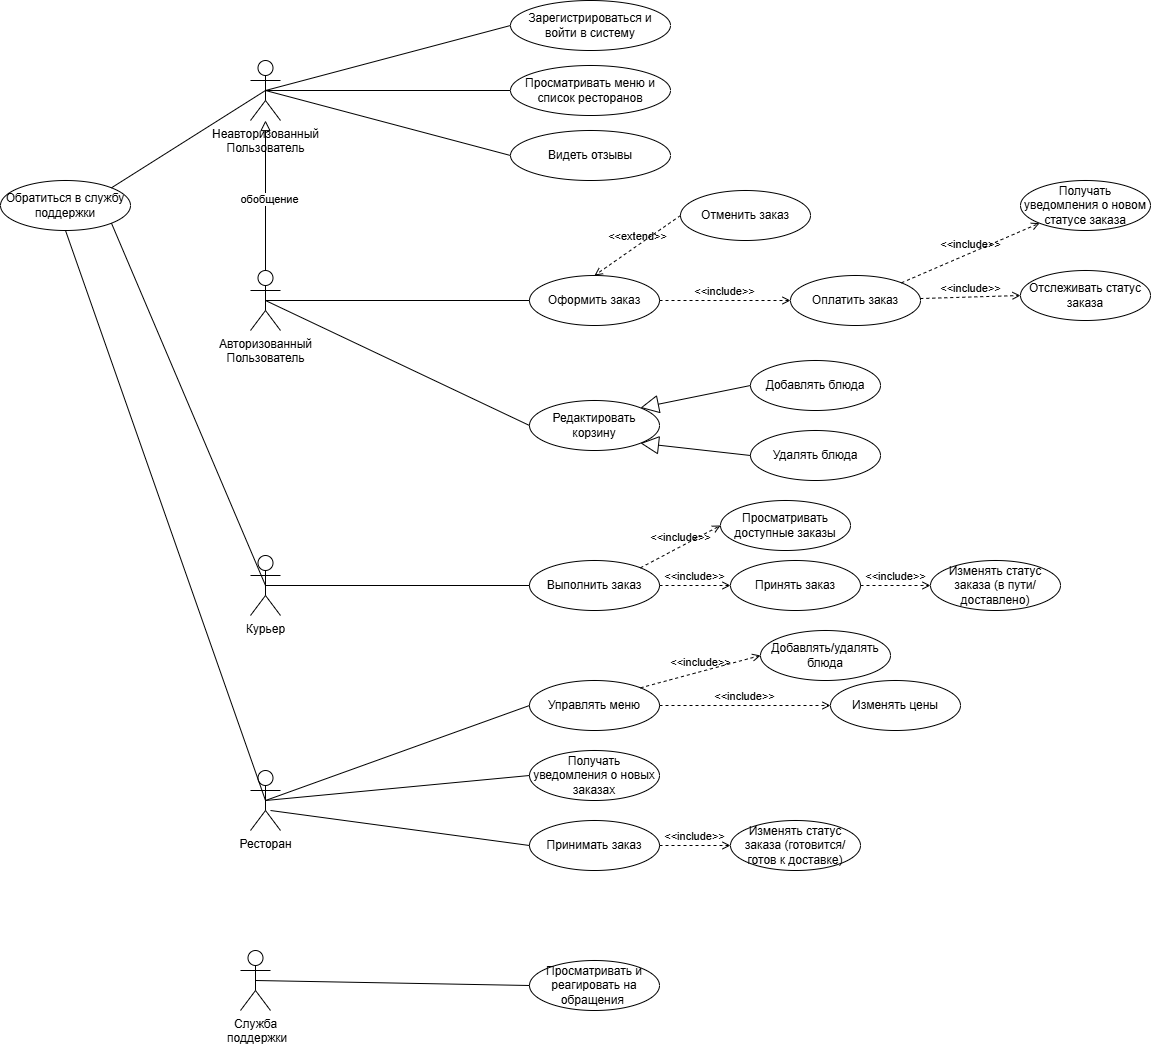

The diagram above was exported from draw.io. Its source (the exported page's mxGraphModel, read from the mxfile embedded in the PNG):
<mxGraphModel dx="2585" dy="3109" grid="1" gridSize="10" guides="1" tooltips="1" connect="1" arrows="1" fold="1" page="1" pageScale="1" pageWidth="827" pageHeight="1169" background="none" math="0" shadow="0">
  <root>
    <mxCell id="0" />
    <mxCell id="1" parent="0" />
    <mxCell id="_kWBFBE1xgVXMCBGmh_B-1" parent="1" style="shape=umlActor;verticalLabelPosition=bottom;verticalAlign=top;html=1;outlineConnect=0;" value="Служба&lt;br&gt;&amp;nbsp;поддержки" vertex="1">
      <mxGeometry height="60" width="30" x="60" y="940" as="geometry" />
    </mxCell>
    <mxCell id="_kWBFBE1xgVXMCBGmh_B-2" parent="1" style="shape=umlActor;verticalLabelPosition=bottom;verticalAlign=top;html=1;outlineConnect=0;" value="Ресторан" vertex="1">
      <mxGeometry height="60" width="30" x="70" y="760" as="geometry" />
    </mxCell>
    <mxCell id="_kWBFBE1xgVXMCBGmh_B-3" parent="1" style="shape=umlActor;verticalLabelPosition=bottom;verticalAlign=top;html=1;outlineConnect=0;" value="&lt;font dir=&quot;auto&quot; style=&quot;vertical-align: inherit;&quot;&gt;&lt;font dir=&quot;auto&quot; style=&quot;vertical-align: inherit;&quot;&gt;Курьер&lt;/font&gt;&lt;/font&gt;" vertex="1">
      <mxGeometry height="60" width="30" x="70" y="545" as="geometry" />
    </mxCell>
    <mxCell id="_kWBFBE1xgVXMCBGmh_B-4" parent="1" style="shape=umlActor;verticalLabelPosition=bottom;verticalAlign=top;html=1;outlineConnect=0;" value="&lt;font dir=&quot;auto&quot; style=&quot;vertical-align: inherit;&quot;&gt;&lt;font dir=&quot;auto&quot; style=&quot;vertical-align: inherit;&quot;&gt;Неавторизованный&lt;br&gt;Пользователь&lt;/font&gt;&lt;/font&gt;" vertex="1">
      <mxGeometry height="60" width="30" x="70" y="50" as="geometry" />
    </mxCell>
    <mxCell id="_kWBFBE1xgVXMCBGmh_B-12" parent="1" style="ellipse;html=1;whiteSpace=wrap;" value="Зарегистрироваться и войти в систему" vertex="1">
      <mxGeometry height="50" width="160" x="330" y="-10" as="geometry" />
    </mxCell>
    <mxCell id="_kWBFBE1xgVXMCBGmh_B-13" parent="1" style="ellipse;html=1;whiteSpace=wrap;" value="Редактировать корзину" vertex="1">
      <mxGeometry height="50" width="130" x="349" y="390" as="geometry" />
    </mxCell>
    <mxCell id="_kWBFBE1xgVXMCBGmh_B-14" parent="1" style="shape=umlActor;verticalLabelPosition=bottom;verticalAlign=top;html=1;outlineConnect=0;" value="&lt;font dir=&quot;auto&quot; style=&quot;vertical-align: inherit;&quot;&gt;&lt;font dir=&quot;auto&quot; style=&quot;vertical-align: inherit;&quot;&gt;Авторизованный&lt;br&gt;Пользователь&lt;/font&gt;&lt;/font&gt;" vertex="1">
      <mxGeometry height="60" width="30" x="70" y="260" as="geometry" />
    </mxCell>
    <mxCell id="_kWBFBE1xgVXMCBGmh_B-16" parent="1" style="ellipse;html=1;whiteSpace=wrap;" value="Просматривать меню и список ресторанов" vertex="1">
      <mxGeometry height="50" width="160" x="330" y="55" as="geometry" />
    </mxCell>
    <mxCell id="_kWBFBE1xgVXMCBGmh_B-17" parent="1" style="ellipse;html=1;whiteSpace=wrap;" value="Оформить заказ" vertex="1">
      <mxGeometry height="50" width="130" x="349" y="265" as="geometry" />
    </mxCell>
    <mxCell id="_kWBFBE1xgVXMCBGmh_B-18" parent="1" style="ellipse;html=1;whiteSpace=wrap;" value="Отменить заказ" vertex="1">
      <mxGeometry height="50" width="130" x="500" y="180" as="geometry" />
    </mxCell>
    <mxCell id="_kWBFBE1xgVXMCBGmh_B-19" parent="1" style="ellipse;html=1;whiteSpace=wrap;" value="Оплатить заказ" vertex="1">
      <mxGeometry height="50" width="130" x="610" y="265" as="geometry" />
    </mxCell>
    <mxCell id="_kWBFBE1xgVXMCBGmh_B-21" parent="1" style="ellipse;html=1;whiteSpace=wrap;" value="Отслеживать статус заказа" vertex="1">
      <mxGeometry height="50" width="130" x="840" y="260" as="geometry" />
    </mxCell>
    <mxCell id="_kWBFBE1xgVXMCBGmh_B-22" parent="1" style="ellipse;html=1;whiteSpace=wrap;" value="Просматривать доступные заказы" vertex="1">
      <mxGeometry height="50" width="130" x="540" y="490" as="geometry" />
    </mxCell>
    <mxCell id="_kWBFBE1xgVXMCBGmh_B-23" parent="1" style="ellipse;html=1;whiteSpace=wrap;" value="Выполнить заказ" vertex="1">
      <mxGeometry height="50" width="130" x="349" y="550" as="geometry" />
    </mxCell>
    <mxCell id="_kWBFBE1xgVXMCBGmh_B-24" parent="1" style="ellipse;html=1;whiteSpace=wrap;" value="Изменять статус заказа (в пути/доставлено)" vertex="1">
      <mxGeometry height="50" width="130" x="750" y="550" as="geometry" />
    </mxCell>
    <mxCell id="_kWBFBE1xgVXMCBGmh_B-26" parent="1" style="ellipse;html=1;whiteSpace=wrap;" value="Обратиться в службу поддержки" vertex="1">
      <mxGeometry height="50" width="130" x="-180" y="170" as="geometry" />
    </mxCell>
    <mxCell id="_kWBFBE1xgVXMCBGmh_B-27" parent="1" style="ellipse;html=1;whiteSpace=wrap;" value="Управлять меню" vertex="1">
      <mxGeometry height="50" width="130" x="349" y="670" as="geometry" />
    </mxCell>
    <mxCell id="_kWBFBE1xgVXMCBGmh_B-28" parent="1" style="ellipse;html=1;whiteSpace=wrap;" value="Получать уведомления о новых заказах" vertex="1">
      <mxGeometry height="50" width="130" x="349" y="740" as="geometry" />
    </mxCell>
    <mxCell id="_kWBFBE1xgVXMCBGmh_B-29" parent="1" style="ellipse;html=1;whiteSpace=wrap;" value="Получать уведомления о новом статусе заказа" vertex="1">
      <mxGeometry height="50" width="130" x="840" y="170" as="geometry" />
    </mxCell>
    <mxCell id="_kWBFBE1xgVXMCBGmh_B-30" parent="1" style="ellipse;html=1;whiteSpace=wrap;" value="Принимать заказ" vertex="1">
      <mxGeometry height="50" width="130" x="349" y="810" as="geometry" />
    </mxCell>
    <mxCell id="_kWBFBE1xgVXMCBGmh_B-31" parent="1" style="ellipse;html=1;whiteSpace=wrap;" value="Изменять статус заказа (готовится/готов к доставке)" vertex="1">
      <mxGeometry height="50" width="130" x="550" y="810" as="geometry" />
    </mxCell>
    <mxCell id="_kWBFBE1xgVXMCBGmh_B-32" parent="1" style="ellipse;html=1;whiteSpace=wrap;" value="Просматривать и реагировать на обращения&amp;nbsp;" vertex="1">
      <mxGeometry height="50" width="130" x="349" y="950" as="geometry" />
    </mxCell>
    <mxCell id="_kWBFBE1xgVXMCBGmh_B-34" edge="1" parent="1" source="_kWBFBE1xgVXMCBGmh_B-14" style="endArrow=block;html=1;rounded=0;align=center;verticalAlign=bottom;endFill=0;labelBackgroundColor=none;endSize=8;exitX=0.5;exitY=0;exitDx=0;exitDy=0;exitPerimeter=0;" target="_kWBFBE1xgVXMCBGmh_B-4" value="">
      <mxGeometry relative="1" as="geometry">
        <mxPoint x="70" y="480" as="sourcePoint" />
        <mxPoint x="85" y="150" as="targetPoint" />
      </mxGeometry>
    </mxCell>
    <mxCell id="_kWBFBE1xgVXMCBGmh_B-35" connectable="0" parent="_kWBFBE1xgVXMCBGmh_B-34" style="resizable=0;html=1;align=center;verticalAlign=top;labelBackgroundColor=none;" value="" vertex="1">
      <mxGeometry relative="1" as="geometry" />
    </mxCell>
    <mxCell id="_kWBFBE1xgVXMCBGmh_B-48" connectable="0" parent="_kWBFBE1xgVXMCBGmh_B-34" style="edgeLabel;html=1;align=center;verticalAlign=middle;resizable=0;points=[];" value="обобщение" vertex="1">
      <mxGeometry relative="1" x="-0.04" y="-3" as="geometry">
        <mxPoint as="offset" />
      </mxGeometry>
    </mxCell>
    <mxCell id="_kWBFBE1xgVXMCBGmh_B-36" edge="1" parent="1" source="_kWBFBE1xgVXMCBGmh_B-4" style="endArrow=none;html=1;rounded=0;exitX=0.5;exitY=0.5;exitDx=0;exitDy=0;exitPerimeter=0;entryX=0;entryY=0.5;entryDx=0;entryDy=0;" target="_kWBFBE1xgVXMCBGmh_B-12" value="">
      <mxGeometry height="50" relative="1" width="50" as="geometry">
        <mxPoint x="410" y="570" as="sourcePoint" />
        <mxPoint x="460" y="520" as="targetPoint" />
      </mxGeometry>
    </mxCell>
    <mxCell id="_kWBFBE1xgVXMCBGmh_B-37" edge="1" parent="1" source="_kWBFBE1xgVXMCBGmh_B-4" style="endArrow=none;html=1;rounded=0;exitX=0.5;exitY=0.5;exitDx=0;exitDy=0;exitPerimeter=0;entryX=0;entryY=0.5;entryDx=0;entryDy=0;" target="_kWBFBE1xgVXMCBGmh_B-16" value="">
      <mxGeometry height="50" relative="1" width="50" as="geometry">
        <mxPoint x="410" y="570" as="sourcePoint" />
        <mxPoint x="460" y="520" as="targetPoint" />
      </mxGeometry>
    </mxCell>
    <mxCell id="_kWBFBE1xgVXMCBGmh_B-39" parent="1" style="ellipse;html=1;whiteSpace=wrap;" value="Видеть отзывы" vertex="1">
      <mxGeometry height="50" width="160" x="330" y="120" as="geometry" />
    </mxCell>
    <mxCell id="_kWBFBE1xgVXMCBGmh_B-40" edge="1" parent="1" source="_kWBFBE1xgVXMCBGmh_B-4" style="endArrow=none;html=1;rounded=0;exitX=0.5;exitY=0.5;exitDx=0;exitDy=0;exitPerimeter=0;entryX=0;entryY=0.5;entryDx=0;entryDy=0;" target="_kWBFBE1xgVXMCBGmh_B-39" value="">
      <mxGeometry height="50" relative="1" width="50" as="geometry">
        <mxPoint x="260" y="140" as="sourcePoint" />
        <mxPoint x="505" y="140" as="targetPoint" />
      </mxGeometry>
    </mxCell>
    <mxCell id="_kWBFBE1xgVXMCBGmh_B-45" edge="1" parent="1" source="_kWBFBE1xgVXMCBGmh_B-14" style="endArrow=none;html=1;rounded=0;exitX=0.5;exitY=0.5;exitDx=0;exitDy=0;exitPerimeter=0;entryX=0;entryY=0.5;entryDx=0;entryDy=0;" target="_kWBFBE1xgVXMCBGmh_B-17" value="">
      <mxGeometry height="50" relative="1" width="50" as="geometry">
        <mxPoint x="230" y="415" as="sourcePoint" />
        <mxPoint x="490" y="350" as="targetPoint" />
      </mxGeometry>
    </mxCell>
    <mxCell id="_kWBFBE1xgVXMCBGmh_B-60" edge="1" parent="1" source="_kWBFBE1xgVXMCBGmh_B-17" style="html=1;verticalAlign=bottom;labelBackgroundColor=none;endArrow=open;endFill=0;dashed=1;rounded=0;exitX=1;exitY=0.5;exitDx=0;exitDy=0;entryX=0;entryY=0.5;entryDx=0;entryDy=0;" target="_kWBFBE1xgVXMCBGmh_B-19" value="&amp;lt;&amp;lt;include&amp;gt;&amp;gt;">
      <mxGeometry relative="1" width="160" as="geometry">
        <mxPoint x="350" y="370" as="sourcePoint" />
        <mxPoint x="510" y="370" as="targetPoint" />
      </mxGeometry>
    </mxCell>
    <mxCell id="_kWBFBE1xgVXMCBGmh_B-61" edge="1" parent="1" source="_kWBFBE1xgVXMCBGmh_B-18" style="html=1;verticalAlign=bottom;labelBackgroundColor=none;endArrow=open;endFill=0;dashed=1;rounded=0;entryX=0.5;entryY=0;entryDx=0;entryDy=0;exitX=0;exitY=0.5;exitDx=0;exitDy=0;" target="_kWBFBE1xgVXMCBGmh_B-17" value="&amp;lt;&amp;lt;extend&amp;gt;&amp;gt;">
      <mxGeometry relative="1" width="160" as="geometry">
        <mxPoint x="580" y="370" as="sourcePoint" />
        <mxPoint x="740" y="370" as="targetPoint" />
      </mxGeometry>
    </mxCell>
    <mxCell id="_kWBFBE1xgVXMCBGmh_B-63" edge="1" parent="1" source="_kWBFBE1xgVXMCBGmh_B-14" style="endArrow=none;html=1;rounded=0;exitX=0.5;exitY=0.5;exitDx=0;exitDy=0;exitPerimeter=0;entryX=0;entryY=0.5;entryDx=0;entryDy=0;" target="_kWBFBE1xgVXMCBGmh_B-13" value="">
      <mxGeometry height="50" relative="1" width="50" as="geometry">
        <mxPoint x="250" y="370" as="sourcePoint" />
        <mxPoint x="514" y="370" as="targetPoint" />
      </mxGeometry>
    </mxCell>
    <mxCell id="_kWBFBE1xgVXMCBGmh_B-64" edge="1" parent="1" source="_kWBFBE1xgVXMCBGmh_B-66" style="endArrow=block;endSize=16;endFill=0;html=1;rounded=0;exitX=0;exitY=0.5;exitDx=0;exitDy=0;entryX=1;entryY=0;entryDx=0;entryDy=0;" target="_kWBFBE1xgVXMCBGmh_B-13" value="">
      <mxGeometry relative="1" width="160" as="geometry">
        <mxPoint x="440" y="390" as="sourcePoint" />
        <mxPoint x="600" y="390" as="targetPoint" />
      </mxGeometry>
    </mxCell>
    <mxCell id="_kWBFBE1xgVXMCBGmh_B-65" parent="1" style="ellipse;html=1;whiteSpace=wrap;" value="Удалять блюда" vertex="1">
      <mxGeometry height="50" width="130" x="570" y="420" as="geometry" />
    </mxCell>
    <mxCell id="_kWBFBE1xgVXMCBGmh_B-66" parent="1" style="ellipse;html=1;whiteSpace=wrap;" value="Добавлять блюда" vertex="1">
      <mxGeometry height="50" width="130" x="570" y="350" as="geometry" />
    </mxCell>
    <mxCell id="_kWBFBE1xgVXMCBGmh_B-68" edge="1" parent="1" source="_kWBFBE1xgVXMCBGmh_B-65" style="endArrow=block;endSize=16;endFill=0;html=1;rounded=0;exitX=0;exitY=0.5;exitDx=0;exitDy=0;entryX=1;entryY=1;entryDx=0;entryDy=0;" target="_kWBFBE1xgVXMCBGmh_B-13" value="">
      <mxGeometry relative="1" width="160" as="geometry">
        <mxPoint x="639" y="510" as="sourcePoint" />
        <mxPoint x="550" y="542" as="targetPoint" />
      </mxGeometry>
    </mxCell>
    <mxCell id="_kWBFBE1xgVXMCBGmh_B-70" edge="1" parent="1" source="_kWBFBE1xgVXMCBGmh_B-19" style="html=1;verticalAlign=bottom;labelBackgroundColor=none;endArrow=open;endFill=0;dashed=1;rounded=0;exitX=1;exitY=0;exitDx=0;exitDy=0;entryX=0;entryY=1;entryDx=0;entryDy=0;" target="_kWBFBE1xgVXMCBGmh_B-29" value="&amp;lt;&amp;lt;include&amp;gt;&amp;gt;">
      <mxGeometry relative="1" width="160" as="geometry">
        <mxPoint x="760" y="220" as="sourcePoint" />
        <mxPoint x="891" y="220" as="targetPoint" />
      </mxGeometry>
    </mxCell>
    <mxCell id="_kWBFBE1xgVXMCBGmh_B-71" edge="1" parent="1" source="_kWBFBE1xgVXMCBGmh_B-19" style="html=1;verticalAlign=bottom;labelBackgroundColor=none;endArrow=open;endFill=0;dashed=1;rounded=0;entryX=0;entryY=0.5;entryDx=0;entryDy=0;" target="_kWBFBE1xgVXMCBGmh_B-21" value="&amp;lt;&amp;lt;include&amp;gt;&amp;gt;">
      <mxGeometry relative="1" width="160" as="geometry">
        <mxPoint x="800" y="310" as="sourcePoint" />
        <mxPoint x="931" y="310" as="targetPoint" />
      </mxGeometry>
    </mxCell>
    <mxCell id="_kWBFBE1xgVXMCBGmh_B-72" edge="1" parent="1" source="_kWBFBE1xgVXMCBGmh_B-24" style="edgeStyle=orthogonalEdgeStyle;rounded=0;orthogonalLoop=1;jettySize=auto;html=1;exitX=0.5;exitY=1;exitDx=0;exitDy=0;" target="_kWBFBE1xgVXMCBGmh_B-24">
      <mxGeometry relative="1" as="geometry" />
    </mxCell>
    <mxCell id="_kWBFBE1xgVXMCBGmh_B-73" edge="1" parent="1" source="_kWBFBE1xgVXMCBGmh_B-23" style="html=1;verticalAlign=bottom;labelBackgroundColor=none;endArrow=open;endFill=0;dashed=1;rounded=0;exitX=1;exitY=0;exitDx=0;exitDy=0;entryX=0;entryY=0.5;entryDx=0;entryDy=0;" target="_kWBFBE1xgVXMCBGmh_B-22" value="&amp;lt;&amp;lt;include&amp;gt;&amp;gt;">
      <mxGeometry relative="1" width="160" as="geometry">
        <mxPoint x="550" y="700" as="sourcePoint" />
        <mxPoint x="681" y="700" as="targetPoint" />
      </mxGeometry>
    </mxCell>
    <mxCell id="_kWBFBE1xgVXMCBGmh_B-74" parent="1" style="ellipse;html=1;whiteSpace=wrap;" value="Принять заказ" vertex="1">
      <mxGeometry height="50" width="130" x="550" y="550" as="geometry" />
    </mxCell>
    <mxCell id="_kWBFBE1xgVXMCBGmh_B-75" edge="1" parent="1" source="_kWBFBE1xgVXMCBGmh_B-23" style="html=1;verticalAlign=bottom;labelBackgroundColor=none;endArrow=open;endFill=0;dashed=1;rounded=0;exitX=1;exitY=0.5;exitDx=0;exitDy=0;entryX=0;entryY=0.5;entryDx=0;entryDy=0;" target="_kWBFBE1xgVXMCBGmh_B-74" value="&amp;lt;&amp;lt;include&amp;gt;&amp;gt;">
      <mxGeometry relative="1" width="160" as="geometry">
        <mxPoint x="520" y="652" as="sourcePoint" />
        <mxPoint x="600" y="610" as="targetPoint" />
      </mxGeometry>
    </mxCell>
    <mxCell id="_kWBFBE1xgVXMCBGmh_B-76" edge="1" parent="1" source="_kWBFBE1xgVXMCBGmh_B-74" style="html=1;verticalAlign=bottom;labelBackgroundColor=none;endArrow=open;endFill=0;dashed=1;rounded=0;exitX=1;exitY=0.5;exitDx=0;exitDy=0;entryX=0;entryY=0.5;entryDx=0;entryDy=0;" target="_kWBFBE1xgVXMCBGmh_B-24" value="&amp;lt;&amp;lt;include&amp;gt;&amp;gt;">
      <mxGeometry relative="1" width="160" as="geometry">
        <mxPoint x="670" y="670" as="sourcePoint" />
        <mxPoint x="741" y="670" as="targetPoint" />
      </mxGeometry>
    </mxCell>
    <mxCell id="_kWBFBE1xgVXMCBGmh_B-77" edge="1" parent="1" source="_kWBFBE1xgVXMCBGmh_B-3" style="endArrow=none;html=1;rounded=0;exitX=0.5;exitY=0.5;exitDx=0;exitDy=0;exitPerimeter=0;entryX=0;entryY=0.5;entryDx=0;entryDy=0;" target="_kWBFBE1xgVXMCBGmh_B-23" value="">
      <mxGeometry height="50" relative="1" width="50" as="geometry">
        <mxPoint x="250" y="590" as="sourcePoint" />
        <mxPoint x="514" y="590" as="targetPoint" />
      </mxGeometry>
    </mxCell>
    <mxCell id="_kWBFBE1xgVXMCBGmh_B-79" parent="1" style="ellipse;html=1;whiteSpace=wrap;" value="Добавлять/удалять блюда" vertex="1">
      <mxGeometry height="50" width="130" x="580" y="620" as="geometry" />
    </mxCell>
    <mxCell id="_kWBFBE1xgVXMCBGmh_B-80" parent="1" style="ellipse;html=1;whiteSpace=wrap;" value="Изменять цены" vertex="1">
      <mxGeometry height="50" width="130" x="650" y="670" as="geometry" />
    </mxCell>
    <mxCell id="_kWBFBE1xgVXMCBGmh_B-81" edge="1" parent="1" source="_kWBFBE1xgVXMCBGmh_B-27" style="html=1;verticalAlign=bottom;labelBackgroundColor=none;endArrow=open;endFill=0;dashed=1;rounded=0;exitX=1;exitY=0;exitDx=0;exitDy=0;entryX=0;entryY=0.5;entryDx=0;entryDy=0;" target="_kWBFBE1xgVXMCBGmh_B-79" value="&amp;lt;&amp;lt;include&amp;gt;&amp;gt;">
      <mxGeometry relative="1" width="160" as="geometry">
        <mxPoint x="480" y="712" as="sourcePoint" />
        <mxPoint x="560" y="670" as="targetPoint" />
      </mxGeometry>
    </mxCell>
    <mxCell id="_kWBFBE1xgVXMCBGmh_B-82" edge="1" parent="1" source="_kWBFBE1xgVXMCBGmh_B-27" style="html=1;verticalAlign=bottom;labelBackgroundColor=none;endArrow=open;endFill=0;dashed=1;rounded=0;exitX=1;exitY=0.5;exitDx=0;exitDy=0;entryX=0;entryY=0.5;entryDx=0;entryDy=0;" target="_kWBFBE1xgVXMCBGmh_B-80" value="&amp;lt;&amp;lt;include&amp;gt;&amp;gt;">
      <mxGeometry relative="1" width="160" as="geometry">
        <mxPoint x="510" y="812" as="sourcePoint" />
        <mxPoint x="590" y="770" as="targetPoint" />
      </mxGeometry>
    </mxCell>
    <mxCell id="_kWBFBE1xgVXMCBGmh_B-83" edge="1" parent="1" source="_kWBFBE1xgVXMCBGmh_B-80" style="edgeStyle=orthogonalEdgeStyle;rounded=0;orthogonalLoop=1;jettySize=auto;html=1;exitX=0.5;exitY=1;exitDx=0;exitDy=0;" target="_kWBFBE1xgVXMCBGmh_B-80">
      <mxGeometry relative="1" as="geometry" />
    </mxCell>
    <mxCell id="_kWBFBE1xgVXMCBGmh_B-84" edge="1" parent="1" source="_kWBFBE1xgVXMCBGmh_B-2" style="endArrow=none;html=1;rounded=0;exitX=0.5;exitY=0.5;exitDx=0;exitDy=0;exitPerimeter=0;entryX=0;entryY=0.5;entryDx=0;entryDy=0;" target="_kWBFBE1xgVXMCBGmh_B-27" value="">
      <mxGeometry height="50" relative="1" width="50" as="geometry">
        <mxPoint x="250" y="780" as="sourcePoint" />
        <mxPoint x="514" y="780" as="targetPoint" />
      </mxGeometry>
    </mxCell>
    <mxCell id="_kWBFBE1xgVXMCBGmh_B-85" edge="1" parent="1" source="_kWBFBE1xgVXMCBGmh_B-2" style="endArrow=none;html=1;rounded=0;exitX=0.5;exitY=0.5;exitDx=0;exitDy=0;exitPerimeter=0;entryX=0;entryY=0.5;entryDx=0;entryDy=0;" target="_kWBFBE1xgVXMCBGmh_B-28" value="">
      <mxGeometry height="50" relative="1" width="50" as="geometry">
        <mxPoint x="260" y="810" as="sourcePoint" />
        <mxPoint x="524" y="810" as="targetPoint" />
      </mxGeometry>
    </mxCell>
    <mxCell id="_kWBFBE1xgVXMCBGmh_B-86" edge="1" parent="1" style="endArrow=none;html=1;rounded=0;entryX=0;entryY=0.5;entryDx=0;entryDy=0;" target="_kWBFBE1xgVXMCBGmh_B-30" value="">
      <mxGeometry height="50" relative="1" width="50" as="geometry">
        <mxPoint x="90" y="800" as="sourcePoint" />
        <mxPoint x="554" y="870" as="targetPoint" />
      </mxGeometry>
    </mxCell>
    <mxCell id="_kWBFBE1xgVXMCBGmh_B-87" edge="1" parent="1" source="_kWBFBE1xgVXMCBGmh_B-30" style="html=1;verticalAlign=bottom;labelBackgroundColor=none;endArrow=open;endFill=0;dashed=1;rounded=0;exitX=1;exitY=0.5;exitDx=0;exitDy=0;" value="&amp;lt;&amp;lt;include&amp;gt;&amp;gt;">
      <mxGeometry relative="1" width="160" as="geometry">
        <mxPoint x="500" y="830" as="sourcePoint" />
        <mxPoint x="550" y="835" as="targetPoint" />
      </mxGeometry>
    </mxCell>
    <mxCell id="_kWBFBE1xgVXMCBGmh_B-88" edge="1" parent="1" source="_kWBFBE1xgVXMCBGmh_B-1" style="endArrow=none;html=1;rounded=0;exitX=0.5;exitY=0.5;exitDx=0;exitDy=0;exitPerimeter=0;entryX=0;entryY=0.5;entryDx=0;entryDy=0;" target="_kWBFBE1xgVXMCBGmh_B-32" value="">
      <mxGeometry height="50" relative="1" width="50" as="geometry">
        <mxPoint x="-320" y="585" as="sourcePoint" />
        <mxPoint x="641" y="975" as="targetPoint" />
      </mxGeometry>
    </mxCell>
    <mxCell id="_kWBFBE1xgVXMCBGmh_B-89" edge="1" parent="1" source="_kWBFBE1xgVXMCBGmh_B-26" style="endArrow=none;html=1;rounded=0;exitX=0.5;exitY=1;exitDx=0;exitDy=0;entryX=0.5;entryY=0.5;entryDx=0;entryDy=0;entryPerimeter=0;" target="_kWBFBE1xgVXMCBGmh_B-2" value="">
      <mxGeometry height="50" relative="1" width="50" as="geometry">
        <mxPoint x="-297" y="780" as="sourcePoint" />
        <mxPoint x="-33" y="780" as="targetPoint" />
      </mxGeometry>
    </mxCell>
    <mxCell id="_kWBFBE1xgVXMCBGmh_B-90" edge="1" parent="1" source="_kWBFBE1xgVXMCBGmh_B-26" style="endArrow=none;html=1;rounded=0;exitX=1;exitY=1;exitDx=0;exitDy=0;entryX=0.5;entryY=0.5;entryDx=0;entryDy=0;entryPerimeter=0;" target="_kWBFBE1xgVXMCBGmh_B-3" value="">
      <mxGeometry height="50" relative="1" width="50" as="geometry">
        <mxPoint x="30" y="540" as="sourcePoint" />
        <mxPoint x="230" y="855" as="targetPoint" />
      </mxGeometry>
    </mxCell>
    <mxCell id="_kWBFBE1xgVXMCBGmh_B-91" edge="1" parent="1" source="_kWBFBE1xgVXMCBGmh_B-26" style="endArrow=none;html=1;rounded=0;exitX=1;exitY=0;exitDx=0;exitDy=0;entryX=0.5;entryY=0.5;entryDx=0;entryDy=0;entryPerimeter=0;" target="_kWBFBE1xgVXMCBGmh_B-4" value="">
      <mxGeometry height="50" relative="1" width="50" as="geometry">
        <mxPoint x="100" y="440" as="sourcePoint" />
        <mxPoint x="300" y="755" as="targetPoint" />
      </mxGeometry>
    </mxCell>
  </root>
</mxGraphModel>